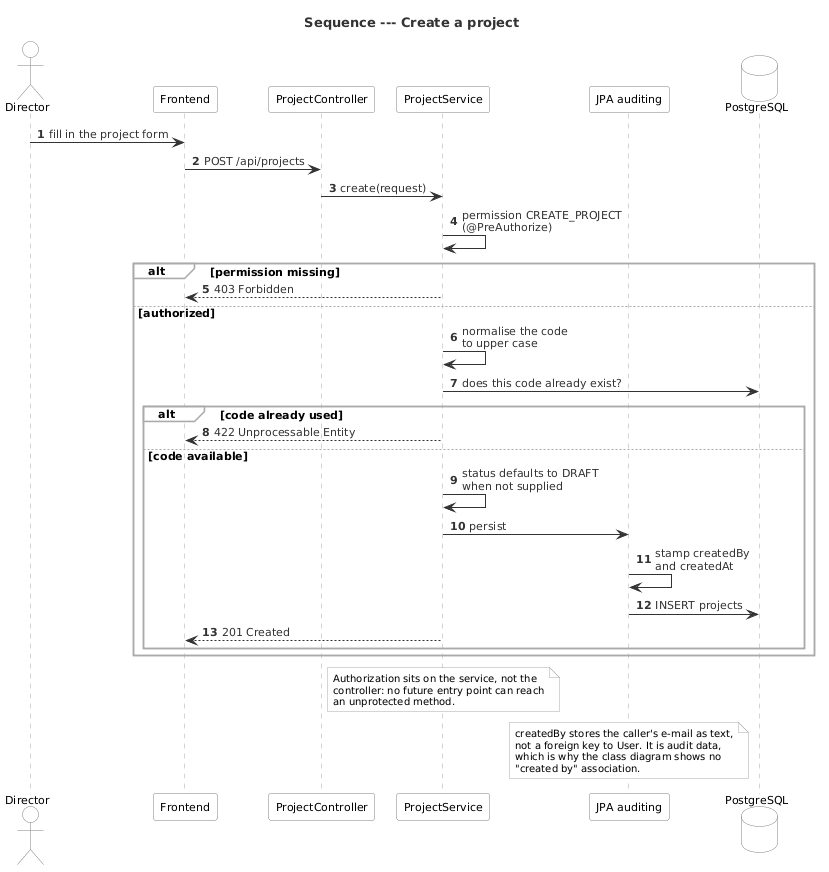

The diagram above was rendered by PlantUML. Its source (embedded in the PNG):
@startuml seq_create_project
title Sequence --- Create a project

skinparam shadowing false
skinparam defaultFontName Helvetica
skinparam defaultFontSize 11
skinparam sequenceParticipantBackgroundColor #FFFFFF
skinparam actorBackgroundColor #FFFFFF
skinparam actorBorderColor #808080
skinparam participantBackgroundColor #FFFFFF
skinparam participantBorderColor #808080
skinparam databaseBackgroundColor #FFFFFF
skinparam databaseBorderColor #808080
skinparam sequenceGroupBackgroundColor #FFFFFF
skinparam sequenceGroupBorderColor #808080
skinparam sequenceReferenceBackgroundColor #FFFFFF
skinparam sequenceParticipantBorderColor #808080
skinparam sequenceActorBackgroundColor     #FFFFFF
skinparam sequenceActorBorderColor         #808080
skinparam sequenceLifeLineBorderColor      #AAAAAA
skinparam sequenceArrowColor               #333333
skinparam sequenceGroupBorderColor         #AAAAAA
skinparam sequenceGroupBackgroundColor     #FAFAFA
skinparam ArrowFontColor  #333333
skinparam noteBorderColor     #AAAAAA
skinparam noteBackgroundColor #FAFAFA
skinparam noteFontSize        10
skinparam TitleFontSize 13
skinparam TitleFontColor #333333
autonumber

actor       "Director"          as U
participant "Frontend"          as SPA
participant "ProjectController" as PC
participant "ProjectService"    as PS
participant "JPA auditing"      as AUD
database    "PostgreSQL"        as DB

U   -> SPA : fill in the project form
SPA -> PC  : POST /api/projects
PC  -> PS  : create(request)

PS -> PS : permission CREATE_PROJECT\n(@PreAuthorize)

alt permission missing
  PS --> SPA : 403 Forbidden
else authorized
  PS -> PS : normalise the code\nto upper case
  PS -> DB : does this code already exist?

  alt code already used
    PS --> SPA : 422 Unprocessable Entity
  else code available
    PS -> PS : status defaults to DRAFT\nwhen not supplied
    PS -> AUD : persist
    AUD -> AUD : stamp createdBy\nand createdAt
    AUD -> DB : INSERT projects
    PS --> SPA : 201 Created
  end
end

note over PS
  Authorization sits on the service, not the
  controller: no future entry point can reach
  an unprotected method.
end note

note over AUD
  createdBy stores the caller's e-mail as text,
  not a foreign key to User. It is audit data,
  which is why the class diagram shows no
  "created by" association.
end note

@enduml